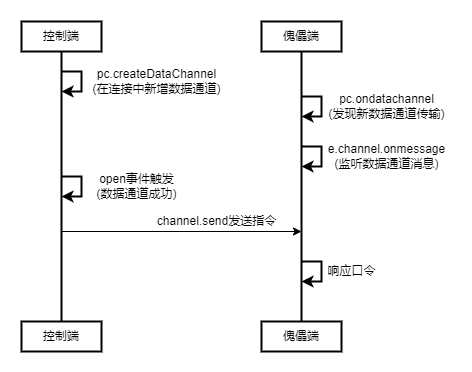

The diagram above was exported from draw.io. Its source (the exported page's mxGraphModel, read from the mxfile embedded in the PNG):
<mxGraphModel dx="1102" dy="1025" grid="1" gridSize="10" guides="1" tooltips="1" connect="1" arrows="1" fold="1" page="1" pageScale="1" pageWidth="827" pageHeight="1169" math="0" shadow="0">
  <root>
    <mxCell id="0" />
    <mxCell id="1" parent="0" />
    <mxCell id="WoH7BjHdZOwFGE8UyWak-1" value="控制端" style="rounded=0;whiteSpace=wrap;html=1;strokeWidth=2;" vertex="1" parent="1">
      <mxGeometry x="80" y="160" width="80" height="30" as="geometry" />
    </mxCell>
    <mxCell id="WoH7BjHdZOwFGE8UyWak-2" value="" style="endArrow=none;html=1;rounded=0;entryX=0.5;entryY=1;entryDx=0;entryDy=0;exitX=0.5;exitY=0;exitDx=0;exitDy=0;strokeWidth=2;" edge="1" parent="1" source="WoH7BjHdZOwFGE8UyWak-3" target="WoH7BjHdZOwFGE8UyWak-1">
      <mxGeometry width="50" height="50" relative="1" as="geometry">
        <mxPoint x="115" y="560" as="sourcePoint" />
        <mxPoint x="440" y="500" as="targetPoint" />
      </mxGeometry>
    </mxCell>
    <mxCell id="WoH7BjHdZOwFGE8UyWak-3" value="控制端" style="rounded=0;whiteSpace=wrap;html=1;strokeWidth=2;" vertex="1" parent="1">
      <mxGeometry x="80" y="460" width="80" height="30" as="geometry" />
    </mxCell>
    <mxCell id="WoH7BjHdZOwFGE8UyWak-4" value="傀儡端" style="rounded=0;whiteSpace=wrap;html=1;strokeWidth=2;" vertex="1" parent="1">
      <mxGeometry x="320" y="160" width="80" height="30" as="geometry" />
    </mxCell>
    <mxCell id="WoH7BjHdZOwFGE8UyWak-5" value="" style="endArrow=none;html=1;rounded=0;entryX=0.5;entryY=1;entryDx=0;entryDy=0;exitX=0.5;exitY=0;exitDx=0;exitDy=0;strokeWidth=2;" edge="1" parent="1" source="WoH7BjHdZOwFGE8UyWak-6" target="WoH7BjHdZOwFGE8UyWak-4">
      <mxGeometry width="50" height="50" relative="1" as="geometry">
        <mxPoint x="45" y="570" as="sourcePoint" />
        <mxPoint x="370" y="510" as="targetPoint" />
      </mxGeometry>
    </mxCell>
    <mxCell id="WoH7BjHdZOwFGE8UyWak-6" value="傀儡端" style="rounded=0;whiteSpace=wrap;html=1;strokeWidth=2;" vertex="1" parent="1">
      <mxGeometry x="320" y="460" width="80" height="30" as="geometry" />
    </mxCell>
    <mxCell id="WoH7BjHdZOwFGE8UyWak-7" value="" style="endArrow=classic;html=1;rounded=0;strokeWidth=2;" edge="1" parent="1">
      <mxGeometry width="50" height="50" relative="1" as="geometry">
        <mxPoint x="120" y="210" as="sourcePoint" />
        <mxPoint x="120" y="230" as="targetPoint" />
        <Array as="points">
          <mxPoint x="140" y="210" />
          <mxPoint x="140" y="230" />
        </Array>
      </mxGeometry>
    </mxCell>
    <mxCell id="WoH7BjHdZOwFGE8UyWak-8" value="pc.createDataChannel&lt;br&gt;(在连接中新增数据通道)" style="text;html=1;align=center;verticalAlign=middle;resizable=0;points=[];autosize=1;strokeColor=none;fillColor=none;" vertex="1" parent="1">
      <mxGeometry x="145" y="205" width="140" height="30" as="geometry" />
    </mxCell>
    <mxCell id="WoH7BjHdZOwFGE8UyWak-14" value="channel.send发送指令" style="text;html=1;align=center;verticalAlign=middle;resizable=0;points=[];autosize=1;strokeColor=none;fillColor=none;" vertex="1" parent="1">
      <mxGeometry x="210" y="350" width="130" height="20" as="geometry" />
    </mxCell>
    <mxCell id="WoH7BjHdZOwFGE8UyWak-17" value="" style="endArrow=classic;html=1;rounded=0;strokeWidth=2;" edge="1" parent="1">
      <mxGeometry width="50" height="50" relative="1" as="geometry">
        <mxPoint x="360" y="235" as="sourcePoint" />
        <mxPoint x="360" y="255" as="targetPoint" />
        <Array as="points">
          <mxPoint x="380" y="235" />
          <mxPoint x="380" y="255" />
        </Array>
      </mxGeometry>
    </mxCell>
    <mxCell id="WoH7BjHdZOwFGE8UyWak-18" value="pc.ondatachannel&lt;br&gt;(发现新数据通道传输)" style="text;html=1;align=center;verticalAlign=middle;resizable=0;points=[];autosize=1;strokeColor=none;fillColor=none;" vertex="1" parent="1">
      <mxGeometry x="380" y="230" width="130" height="30" as="geometry" />
    </mxCell>
    <mxCell id="WoH7BjHdZOwFGE8UyWak-23" value="" style="endArrow=classic;html=1;rounded=0;strokeWidth=2;" edge="1" parent="1">
      <mxGeometry width="50" height="50" relative="1" as="geometry">
        <mxPoint x="360" y="400" as="sourcePoint" />
        <mxPoint x="360" y="420" as="targetPoint" />
        <Array as="points">
          <mxPoint x="380" y="400" />
          <mxPoint x="380" y="420" />
        </Array>
      </mxGeometry>
    </mxCell>
    <mxCell id="WoH7BjHdZOwFGE8UyWak-24" value="响应口令" style="text;html=1;align=center;verticalAlign=middle;resizable=0;points=[];autosize=1;strokeColor=none;fillColor=none;" vertex="1" parent="1">
      <mxGeometry x="380" y="400" width="60" height="20" as="geometry" />
    </mxCell>
    <mxCell id="WoH7BjHdZOwFGE8UyWak-25" value="e.channel.onmessage&lt;br&gt;(监听数据通道消息)" style="text;html=1;align=center;verticalAlign=middle;resizable=0;points=[];autosize=1;strokeColor=none;fillColor=none;" vertex="1" parent="1">
      <mxGeometry x="380" y="280" width="130" height="30" as="geometry" />
    </mxCell>
    <mxCell id="WoH7BjHdZOwFGE8UyWak-26" value="" style="endArrow=classic;html=1;rounded=0;strokeWidth=2;" edge="1" parent="1">
      <mxGeometry width="50" height="50" relative="1" as="geometry">
        <mxPoint x="360" y="285" as="sourcePoint" />
        <mxPoint x="360" y="305" as="targetPoint" />
        <Array as="points">
          <mxPoint x="380" y="285" />
          <mxPoint x="380" y="305" />
        </Array>
      </mxGeometry>
    </mxCell>
    <mxCell id="WoH7BjHdZOwFGE8UyWak-31" value="" style="endArrow=classic;html=1;rounded=0;" edge="1" parent="1">
      <mxGeometry width="50" height="50" relative="1" as="geometry">
        <mxPoint x="120" y="370" as="sourcePoint" />
        <mxPoint x="360" y="370" as="targetPoint" />
      </mxGeometry>
    </mxCell>
    <mxCell id="WoH7BjHdZOwFGE8UyWak-32" value="" style="endArrow=classic;html=1;rounded=0;strokeWidth=2;" edge="1" parent="1">
      <mxGeometry width="50" height="50" relative="1" as="geometry">
        <mxPoint x="120" y="315" as="sourcePoint" />
        <mxPoint x="120" y="335" as="targetPoint" />
        <Array as="points">
          <mxPoint x="140" y="315" />
          <mxPoint x="140" y="335" />
        </Array>
      </mxGeometry>
    </mxCell>
    <mxCell id="WoH7BjHdZOwFGE8UyWak-33" value="open事件触发&lt;br&gt;(数据通道成功)" style="text;html=1;align=center;verticalAlign=middle;resizable=0;points=[];autosize=1;strokeColor=none;fillColor=none;" vertex="1" parent="1">
      <mxGeometry x="145" y="310" width="100" height="30" as="geometry" />
    </mxCell>
  </root>
</mxGraphModel>